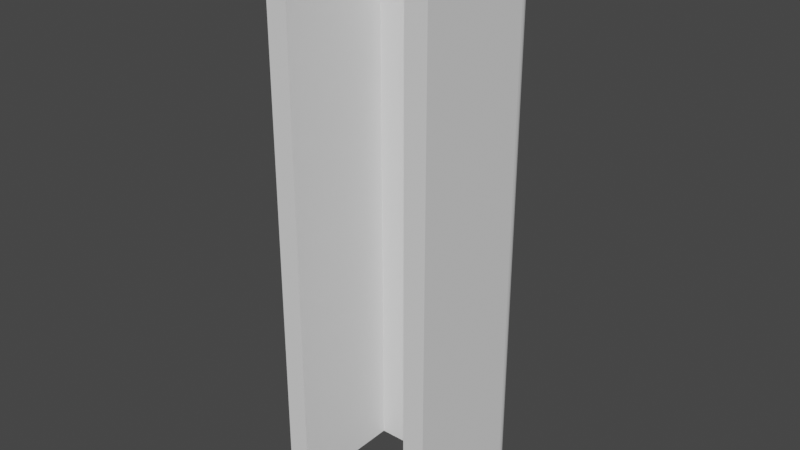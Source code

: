 # Source: embellece.blend  (saved by Blender 3.3.6; exported with 4.5.12 LTS)
import bpy
from mathutils import Matrix  # noqa: F401  (used for matrix-valued properties, if any)

bpy.ops.wm.read_factory_settings(use_empty=True)
scene = bpy.context.scene
scene.name = 'Scene'

# ---- collections
col_collection = bpy.data.collections.new('Collection'); scene.collection.children.link(col_collection)

# ---- world
world_world = bpy.data.worlds.new('World'); scene.world = world_world
world_world.use_nodes = True; world_world.node_tree.nodes.clear()
_N = world_world.node_tree.nodes; _L = world_world.node_tree.links
n0 = _N.new('ShaderNodeOutputWorld'); n0.name = 'World Output'; n0.location = (300, 300)
n1 = _N.new('ShaderNodeBackground'); n1.name = 'Background'; n1.location = (10, 300)
n1.inputs[0].default_value = (0.05088, 0.05088, 0.05088, 1.0)
_L.new(n1.outputs[0], n0.inputs[0])
n0.is_active_output = True
world_world.color = (0.05088, 0.05088, 0.05088)
world_world.use_sun_shadow = False
world_world.sun_shadow_jitter_overblur = 0.0

# ---- meshes
me_plane = bpy.data.meshes.new('Plane')
me_plane.from_pydata([(5.365, 7.012, 0.0), (-5.365, 7.012, 0.0), (-7.292, 5.064, 0.0), (7.263, 5.865, 0.5), (7.177, 6.132, 0.5), (6.621, 6.772, 0.5), (-5.365, -5.064, 0.0), (-5.365, 5.064, 0.0), (6.36, 6.903, 0.5), (5.365, 5.064, 0.0), (-7.292, 5.587, 0.0), (6.077, 6.985, 0.5), (5.782, 7.012, 0.5), (-7.177, 6.132, 0.0), (-6.621, 6.772, 0.5), (-6.85, 6.595, 0.0), (-7.038, 6.379, 0.5), (-6.36, 6.903, 0.0), (-6.077, 6.985, 0.0), (-7.263, 5.865, 0.5), (7.292, 5.587, 0.0), (-5.782, 7.012, 0.5), (5.365, -5.064, 0.5), (7.292, 5.064, 0.5), (6.85, 6.595, 0.0), (7.038, 6.379, 0.0), (7.292, -5.064, 0.5), (-7.292, -5.064, 0.5), (7.038, 6.379, 0.5), (6.85, 6.595, 0.5), (7.292, 5.587, 0.5), (-7.292, -5.064, 0.0), (7.292, -5.064, 0.0), (7.292, 5.064, 0.0), (-6.077, 6.985, 0.5), (-6.36, 6.903, 0.5), (5.365, -5.064, 0.0), (-6.85, 6.595, 0.5), (-7.177, 6.132, 0.5), (-5.782, 7.012, 0.0), (-7.263, 5.865, 0.0), (-7.292, 5.587, 0.5), (-7.038, 6.379, 0.0), (5.365, 5.064, 0.5), (-6.621, 6.772, 0.0), (-5.365, 5.064, 0.5), (-5.365, -5.064, 0.5), (5.782, 7.012, 0.0), (-7.292, 5.064, 0.5), (6.077, 6.985, 0.0), (6.36, 6.903, 0.0), (6.621, 6.772, 0.0), (-5.365, 7.012, 0.5), (5.365, 7.012, 0.5), (7.177, 6.132, 0.0), (7.263, 5.865, 0.0)], [], [(9, 33, 20, 55, 54, 25, 24, 51, 50, 49, 47, 0), (7, 9, 0, 1), (31, 6, 7, 2), (36, 32, 33, 9), (2, 7, 1, 39, 18, 17, 44, 15, 42, 13, 40, 10), (49, 50, 8, 11), (13, 42, 16, 38), (9, 7, 45, 43), (50, 51, 5, 8), (42, 15, 37, 16), (15, 44, 14, 37), (7, 6, 46, 45), (44, 17, 35, 14), (18, 39, 21, 34), (54, 55, 3, 4), (39, 1, 52, 21), (32, 36, 22, 26), (17, 18, 34, 35), (0, 47, 12, 53), (6, 31, 27, 46), (1, 0, 53, 52), (51, 24, 29, 5), (24, 25, 28, 29), (36, 9, 43, 22), (25, 54, 4, 28), (2, 10, 41, 48), (31, 2, 48, 27), (55, 20, 30, 3), (20, 33, 23, 30), (33, 32, 26, 23), (10, 40, 19, 41), (47, 49, 11, 12), (40, 13, 38, 19), (48, 41, 19, 38, 16, 37, 14, 35, 34, 21, 52, 45), (22, 43, 23, 26), (27, 48, 45, 46), (45, 52, 53, 43), (43, 53, 12, 11, 8, 5, 29, 28, 4, 3, 30, 23)])
_uv = me_plane.uv_layers.new(name='UVMap')
_uv.uv.foreach_set('vector', [0.6667, 0.6667, 1.0, 0.6667, 1.0, 0.7562, 0.995, 0.8038, 0.9801, 0.8495, 0.956, 0.8917, 0.9235, 0.9286, 0.8839, 0.9589, 0.8387, 0.9814, 0.7897, 0.9953, 0.7388, 1.0, 0.6667, 1.0, 0.3333, 0.6667, 0.6667, 0.6667, 0.6667, 1.0, 0.3333, 1.0, 0.0, 0.3333, 0.3333, 0.3333, 0.3333, 0.6667, 0.0, 0.6667, 0.6667, 0.3333, 1.0, 0.3333, 1.0, 0.6667, 0.6667, 0.6667, 0.0, 0.6667, 0.3333, 0.6667, 0.3333, 1.0, 0.2612, 1.0, 0.2103, 0.9953, 0.1613, 0.9814, 0.1161, 0.9589, 0.07651, 0.9286, 0.04402, 0.8917, 0.01988, 0.8495, 0.005019, 0.8038, 0.0, 0.7562, 0.7897, 0.9953, 0.8387, 0.9814, 0.8387, 0.9814, 0.7897, 0.9953, 0.01988, 0.8495, 0.04402, 0.8917, 0.04402, 0.8917, 0.01988, 0.8495, 0.6667, 0.6667, 0.3333, 0.6667, 0.3333, 0.6667, 0.6667, 0.6667, 0.8387, 0.9814, 0.8839, 0.9589, 0.8839, 0.9589, 0.8387, 0.9814, 0.04402, 0.8917, 0.07651, 0.9286, 0.07651, 0.9286, 0.04402, 0.8917, 0.07651, 0.9286, 0.1161, 0.9589, 0.1161, 0.9589, 0.07651, 0.9286, 0.3333, 0.6667, 0.3333, 0.3333, 0.3333, 0.3333, 0.3333, 0.6667, 0.1161, 0.9589, 0.1613, 0.9814, 0.1613, 0.9814, 0.1161, 0.9589, 0.2103, 0.9953, 0.2612, 1.0, 0.2612, 1.0, 0.2103, 0.9953, 0.9801, 0.8495, 0.995, 0.8038, 0.995, 0.8038, 0.9801, 0.8495, 0.2612, 1.0, 0.3333, 1.0, 0.3333, 1.0, 0.2612, 1.0, 1.0, 0.3333, 0.6667, 0.3333, 0.6667, 0.3333, 1.0, 0.3333, 0.1613, 0.9814, 0.2103, 0.9953, 0.2103, 0.9953, 0.1613, 0.9814, 0.6667, 1.0, 0.7388, 1.0, 0.7388, 1.0, 0.6667, 1.0, 0.3333, 0.3333, 0.0, 0.3333, 0.0, 0.3333, 0.3333, 0.3333, 0.3333, 1.0, 0.6667, 1.0, 0.6667, 1.0, 0.3333, 1.0, 0.8839, 0.9589, 0.9235, 0.9286, 0.9235, 0.9286, 0.8839, 0.9589, 0.9235, 0.9286, 0.956, 0.8917, 0.956, 0.8917, 0.9235, 0.9286, 0.6667, 0.3333, 0.6667, 0.6667, 0.6667, 0.6667, 0.6667, 0.3333, 0.956, 0.8917, 0.9801, 0.8495, 0.9801, 0.8495, 0.956, 0.8917, 0.0, 0.6667, 0.0, 0.7562, 0.0, 0.7562, 0.0, 0.6667, 0.0, 0.3333, 0.0, 0.6667, 0.0, 0.6667, 0.0, 0.3333, 0.995, 0.8038, 1.0, 0.7562, 1.0, 0.7562, 0.995, 0.8038, 1.0, 0.7562, 1.0, 0.6667, 1.0, 0.6667, 1.0, 0.7562, 1.0, 0.6667, 1.0, 0.3333, 1.0, 0.3333, 1.0, 0.6667, 0.0, 0.7562, 0.005019, 0.8038, 0.005019, 0.8038, 0.0, 0.7562, 0.7388, 1.0, 0.7897, 0.9953, 0.7897, 0.9953, 0.7388, 1.0, 0.005019, 0.8038, 0.01988, 0.8495, 0.01988, 0.8495, 0.005019, 0.8038, 0.0, 0.6667, 0.0, 0.7562, 0.005019, 0.8038, 0.01988, 0.8495, 0.04402, 0.8917, 0.07651, 0.9286, 0.1161, 0.9589, 0.1613, 0.9814, 0.2103, 0.9953, 0.2612, 1.0, 0.3333, 1.0, 0.3333, 0.6667, 0.6667, 0.3333, 0.6667, 0.6667, 1.0, 0.6667, 1.0, 0.3333, 0.0, 0.3333, 0.0, 0.6667, 0.3333, 0.6667, 0.3333, 0.3333, 0.3333, 0.6667, 0.3333, 1.0, 0.6667, 1.0, 0.6667, 0.6667, 0.6667, 0.6667, 0.6667, 1.0, 0.7388, 1.0, 0.7897, 0.9953, 0.8387, 0.9814, 0.8839, 0.9589, 0.9235, 0.9286, 0.956, 0.8917, 0.9801, 0.8495, 0.995, 0.8038, 1.0, 0.7562, 1.0, 0.6667])
me_plane.update()

# ---- objects
ob_plane = bpy.data.objects.new('Plane', me_plane)

# ---- transforms, parenting, visibility, modifiers, constraints
ob_plane.location = (0.0, 0.0, 0.0)
ob_plane.scale = (0.01, 0.01, 1.0)

# ---- collection membership
col_collection.objects.link(ob_plane)

# ---- scene / render settings (as saved in the file)
scene.frame_start = 1; scene.frame_end = 250; scene.frame_set(29)
scene.render.engine = 'BLENDER_EEVEE_NEXT'
scene.cycles.sampling_pattern = 'TABULATED_SOBOL'
scene.cycles.use_light_tree = False
scene.view_settings.view_transform = 'Filmic'
scene.unit_settings.scale_length = 0.1
bpy.context.view_layer.update()

# ---- added for rendering (the .blend has no active camera and no usable light): camera, sun
cam_auto = bpy.data.cameras.new('AutoCamera')
cam_auto.lens = 50.0
cam_auto.sensor_width = 36.0
cam_auto.clip_end = 1000.0
ob_auto_camera = bpy.data.objects.new('AutoCamera', cam_auto)
scene.collection.objects.link(ob_auto_camera)
ob_auto_camera.location = (0.494673, -0.583865, 0.645738)
ob_auto_camera.rotation_euler = (1.09748, -7.21219e-08, 0.694738)
scene.camera = ob_auto_camera
light_auto_sun = bpy.data.lights.new('AutoSun', 'SUN')
light_auto_sun.energy = 3.0
light_auto_sun.angle = 0.0523599
ob_auto_sun = bpy.data.objects.new('AutoSun', light_auto_sun)
scene.collection.objects.link(ob_auto_sun)
ob_auto_sun.rotation_euler = (0.872665, 0.174533, 0.523599)
bpy.context.view_layer.update()
